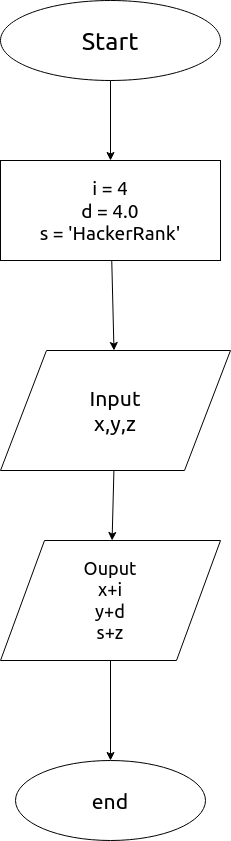

The diagram above was exported from draw.io. Its source (the exported page's mxGraphModel, read from the mxfile embedded in the PNG):
<mxGraphModel dx="1027" dy="544" grid="1" gridSize="10" guides="1" tooltips="1" connect="1" arrows="1" fold="1" page="1" pageScale="1" pageWidth="850" pageHeight="1100" math="0" shadow="0">
  <root>
    <mxCell id="0" />
    <mxCell id="1" parent="0" />
    <mxCell id="LauhSxA2JL3L5YRG0oFZ-1" value="&lt;font style=&quot;font-size: 25px&quot;&gt;Start&lt;/font&gt;" style="ellipse;whiteSpace=wrap;html=1;" vertex="1" parent="1">
      <mxGeometry x="320" y="50" width="220" height="80" as="geometry" />
    </mxCell>
    <mxCell id="LauhSxA2JL3L5YRG0oFZ-2" value="&lt;div style=&quot;font-size: 19px&quot;&gt;&lt;font style=&quot;font-size: 19px&quot;&gt;i = 4&lt;/font&gt;&lt;/div&gt;&lt;div style=&quot;font-size: 19px&quot;&gt;&lt;font style=&quot;font-size: 19px&quot;&gt;d = 4.0&lt;/font&gt;&lt;/div&gt;&lt;div style=&quot;font-size: 19px&quot;&gt;&lt;font style=&quot;font-size: 19px&quot;&gt;s = 'HackerRank'&lt;br&gt;&lt;/font&gt;&lt;/div&gt;" style="rounded=0;whiteSpace=wrap;html=1;" vertex="1" parent="1">
      <mxGeometry x="320" y="210" width="220" height="100" as="geometry" />
    </mxCell>
    <mxCell id="LauhSxA2JL3L5YRG0oFZ-3" value="&lt;div style=&quot;font-size: 21px&quot;&gt;&lt;font style=&quot;font-size: 21px&quot;&gt;Input&lt;/font&gt;&lt;/div&gt;&lt;div style=&quot;font-size: 21px&quot;&gt;&lt;font style=&quot;font-size: 21px&quot;&gt;x,y,z&lt;br&gt;&lt;/font&gt;&lt;/div&gt;" style="shape=parallelogram;perimeter=parallelogramPerimeter;whiteSpace=wrap;html=1;" vertex="1" parent="1">
      <mxGeometry x="320" y="400" width="230" height="120" as="geometry" />
    </mxCell>
    <mxCell id="LauhSxA2JL3L5YRG0oFZ-5" value="&lt;div style=&quot;font-size: 18px&quot;&gt;&lt;font style=&quot;font-size: 18px&quot;&gt;Ouput&lt;/font&gt;&lt;/div&gt;&lt;div style=&quot;font-size: 18px&quot;&gt;&lt;font style=&quot;font-size: 18px&quot;&gt;x+i&lt;/font&gt;&lt;/div&gt;&lt;div style=&quot;font-size: 18px&quot;&gt;&lt;font style=&quot;font-size: 18px&quot;&gt;y+d&lt;/font&gt;&lt;/div&gt;&lt;div style=&quot;font-size: 18px&quot;&gt;&lt;font style=&quot;font-size: 18px&quot;&gt;s+z&lt;br&gt;&lt;/font&gt;&lt;/div&gt;" style="shape=parallelogram;perimeter=parallelogramPerimeter;whiteSpace=wrap;html=1;" vertex="1" parent="1">
      <mxGeometry x="320" y="590" width="220" height="120" as="geometry" />
    </mxCell>
    <mxCell id="LauhSxA2JL3L5YRG0oFZ-6" value="&lt;font style=&quot;font-size: 21px&quot;&gt;end&lt;/font&gt;" style="ellipse;whiteSpace=wrap;html=1;" vertex="1" parent="1">
      <mxGeometry x="335" y="810" width="190" height="80" as="geometry" />
    </mxCell>
    <mxCell id="LauhSxA2JL3L5YRG0oFZ-7" value="" style="endArrow=classic;html=1;" edge="1" parent="1" source="LauhSxA2JL3L5YRG0oFZ-1" target="LauhSxA2JL3L5YRG0oFZ-2">
      <mxGeometry width="50" height="50" relative="1" as="geometry">
        <mxPoint x="440" y="170" as="sourcePoint" />
        <mxPoint x="450" y="310" as="targetPoint" />
      </mxGeometry>
    </mxCell>
    <mxCell id="LauhSxA2JL3L5YRG0oFZ-8" value="" style="endArrow=classic;html=1;" edge="1" parent="1" source="LauhSxA2JL3L5YRG0oFZ-2" target="LauhSxA2JL3L5YRG0oFZ-3">
      <mxGeometry width="50" height="50" relative="1" as="geometry">
        <mxPoint x="400" y="360" as="sourcePoint" />
        <mxPoint x="450" y="310" as="targetPoint" />
      </mxGeometry>
    </mxCell>
    <mxCell id="LauhSxA2JL3L5YRG0oFZ-9" value="" style="endArrow=classic;html=1;" edge="1" parent="1" source="LauhSxA2JL3L5YRG0oFZ-3" target="LauhSxA2JL3L5YRG0oFZ-5">
      <mxGeometry width="50" height="50" relative="1" as="geometry">
        <mxPoint x="400" y="460" as="sourcePoint" />
        <mxPoint x="450" y="410" as="targetPoint" />
      </mxGeometry>
    </mxCell>
    <mxCell id="LauhSxA2JL3L5YRG0oFZ-10" value="" style="endArrow=classic;html=1;" edge="1" parent="1" source="LauhSxA2JL3L5YRG0oFZ-5" target="LauhSxA2JL3L5YRG0oFZ-6">
      <mxGeometry width="50" height="50" relative="1" as="geometry">
        <mxPoint x="400" y="610" as="sourcePoint" />
        <mxPoint x="450" y="560" as="targetPoint" />
      </mxGeometry>
    </mxCell>
  </root>
</mxGraphModel>